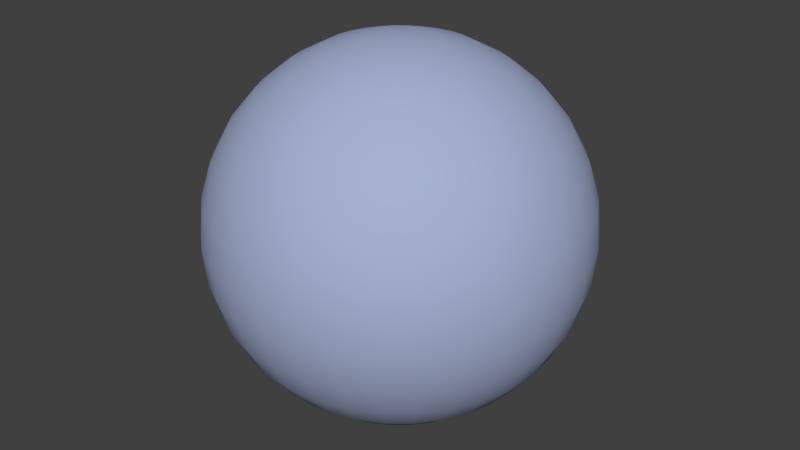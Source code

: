 # Source: player.blend  (saved by Blender 2.76.0; exported with 4.5.12 LTS)
import bpy
from mathutils import Matrix  # noqa: F401  (used for matrix-valued properties, if any)

bpy.ops.wm.read_factory_settings(use_empty=True)
scene = bpy.context.scene
scene.name = 'Scene'

# ---- collections
col_collection_1 = bpy.data.collections.new('Collection 1'); scene.collection.children.link(col_collection_1)

# ---- materials (node trees are filled in below, after node groups)
mat_player = bpy.data.materials.new('Player')
mat_player.alpha_threshold = 0.0
mat_player.diffuse_color = (0.3799, 0.4373, 0.6383, 1.0)
mat_player.roughness = 0.5
mat_player.specular_intensity = 0.0

# ---- material node trees

# ---- world
world_world = bpy.data.worlds.new('World'); scene.world = world_world
world_world.color = (0.05088, 0.05088, 0.05088)
world_world.use_sun_shadow = False
world_world.sun_shadow_jitter_overblur = 0.0
world_world.cycles.sampling_method = 'MANUAL'
world_world.cycles.sample_map_resolution = 256

# ---- meshes
me_sphere = bpy.data.meshes.new('Sphere')
me_sphere.from_pydata([(-0.1951, 0.0, 2.481), (-0.3827, 0.0, 2.424), (-0.5556, 0.0, 2.331), (-0.7071, 0.0, 2.207), (-0.8315, 0.0, 2.056), (-0.9239, 0.0, 1.883), (-0.9808, 0.0, 1.695), (-1.0, 0.0, 1.5), (-0.9808, 0.0, 1.305), (-0.9239, 0.0, 1.117), (-0.8315, 0.0, 0.9444), (-0.7071, 0.0, 0.7929), (-0.5556, 0.0, 0.6685), (-0.3827, 0.0, 0.5761), (-0.1951, 0.0, 0.5192), (-0.1913, 0.03806, 2.481), (-0.3753, 0.07466, 2.424), (-0.5449, 0.1084, 2.331), (-0.6935, 0.1379, 2.207), (-0.8155, 0.1622, 2.056), (-0.9061, 0.1802, 1.883), (-0.9619, 0.1913, 1.695), (-0.9808, 0.1951, 1.5), (-0.9619, 0.1913, 1.305), (-0.9061, 0.1802, 1.117), (-0.8155, 0.1622, 0.9444), (-0.6935, 0.1379, 0.7929), (-0.5449, 0.1084, 0.6685), (-0.3753, 0.07466, 0.5761), (-0.1913, 0.03806, 0.5192), (-0.1802, 0.07466, 2.481), (-0.3536, 0.1464, 2.424), (-0.5133, 0.2126, 2.331), (-0.6533, 0.2706, 2.207), (-0.7682, 0.3182, 2.056), (-0.8536, 0.3536, 1.883), (-0.9061, 0.3753, 1.695), (-0.9239, 0.3827, 1.5), (-0.9061, 0.3753, 1.305), (-0.8536, 0.3536, 1.117), (-0.7682, 0.3182, 0.9444), (-0.6533, 0.2706, 0.7929), (-0.5133, 0.2126, 0.6685), (-0.3536, 0.1464, 0.5761), (-0.1802, 0.07466, 0.5192), (-0.1622, 0.1084, 2.481), (-0.3182, 0.2126, 2.424), (-0.4619, 0.3087, 2.331), (-0.5879, 0.3928, 2.207), (-0.6913, 0.4619, 2.056), (-0.7682, 0.5133, 1.883), (-0.8155, 0.5449, 1.695), (-0.8315, 0.5556, 1.5), (-0.8155, 0.5449, 1.305), (-0.7682, 0.5133, 1.117), (-0.6913, 0.4619, 0.9444), (-0.5879, 0.3928, 0.7929), (-0.4619, 0.3087, 0.6685), (-0.3182, 0.2126, 0.5761), (-0.1622, 0.1084, 0.5192), (-0.1379, 0.1379, 2.481), (-0.2706, 0.2706, 2.424), (-0.3928, 0.3928, 2.331), (-0.5, 0.5, 2.207), (-0.5879, 0.5879, 2.056), (-0.6533, 0.6533, 1.883), (-0.6935, 0.6935, 1.695), (-0.7071, 0.7071, 1.5), (-0.6935, 0.6935, 1.305), (-0.6533, 0.6533, 1.117), (-0.5879, 0.5879, 0.9444), (-0.5, 0.5, 0.7929), (-0.3928, 0.3928, 0.6685), (-0.2706, 0.2706, 0.5761), (-0.1379, 0.1379, 0.5192), (-0.1084, 0.1622, 2.481), (-0.2126, 0.3182, 2.424), (-0.3087, 0.4619, 2.331), (-0.3928, 0.5879, 2.207), (-0.4619, 0.6913, 2.056), (-0.5133, 0.7682, 1.883), (-0.5449, 0.8155, 1.695), (-0.5556, 0.8315, 1.5), (-0.5449, 0.8155, 1.305), (-0.5133, 0.7682, 1.117), (-0.4619, 0.6913, 0.9444), (-0.3928, 0.5879, 0.7929), (-0.3087, 0.4619, 0.6685), (-0.2126, 0.3182, 0.5761), (-0.1084, 0.1622, 0.5192), (-0.07466, 0.1802, 2.481), (-0.1464, 0.3536, 2.424), (-0.2126, 0.5133, 2.331), (-0.2706, 0.6533, 2.207), (-0.3182, 0.7682, 2.056), (-0.3536, 0.8536, 1.883), (-0.3753, 0.9061, 1.695), (-0.3827, 0.9239, 1.5), (-0.3753, 0.9061, 1.305), (-0.3536, 0.8536, 1.117), (-0.3182, 0.7682, 0.9444), (-0.2706, 0.6533, 0.7929), (-0.2126, 0.5133, 0.6685), (-0.1464, 0.3536, 0.5761), (-0.07466, 0.1802, 0.5192), (-0.03806, 0.1913, 2.481), (-0.07466, 0.3753, 2.424), (-0.1084, 0.5449, 2.331), (-0.1379, 0.6935, 2.207), (-0.1622, 0.8155, 2.056), (-0.1802, 0.9061, 1.883), (-0.1913, 0.9619, 1.695), (-0.1951, 0.9808, 1.5), (-0.1913, 0.9619, 1.305), (-0.1802, 0.9061, 1.117), (-0.1622, 0.8155, 0.9444), (-0.1379, 0.6935, 0.7929), (-0.1084, 0.5449, 0.6685), (-0.07466, 0.3753, 0.5761), (-0.03806, 0.1913, 0.5192), (3.266e-07, 0.1951, 2.481), (3.192e-07, 0.3827, 2.424), (3.117e-07, 0.5556, 2.331), (3.192e-07, 0.7071, 2.207), (3.341e-07, 0.8315, 2.056), (2.745e-07, 0.9239, 1.883), (3.937e-07, 0.9808, 1.695), (3.788e-07, 1.0, 1.5), (3.937e-07, 0.9808, 1.305), (2.298e-07, 0.9239, 1.117), (3.341e-07, 0.8315, 0.9444), (3.192e-07, 0.7071, 0.7929), (3.415e-07, 0.5556, 0.6685), (3.043e-07, 0.3827, 0.5761), (3.08e-07, 0.1951, 0.5192), (0.03806, 0.1913, 2.481), (0.07466, 0.3753, 2.424), (0.1084, 0.5449, 2.331), (0.138, 0.6935, 2.207), (0.1622, 0.8155, 2.056), (0.1802, 0.9061, 1.883), (0.1913, 0.9619, 1.695), (0.1951, 0.9808, 1.5), (0.1913, 0.9619, 1.305), (0.1802, 0.9061, 1.117), (0.1622, 0.8155, 0.9444), (0.138, 0.6935, 0.7929), (0.1084, 0.5449, 0.6685), (0.07466, 0.3753, 0.5761), (0.03806, 0.1913, 0.5192), (0.07466, 0.1802, 2.481), (0.1464, 0.3536, 2.424), (0.2126, 0.5133, 2.331), (0.2706, 0.6533, 2.207), (0.3182, 0.7682, 2.056), (0.3536, 0.8536, 1.883), (0.3753, 0.9061, 1.695), (0.3827, 0.9239, 1.5), (0.3753, 0.9061, 1.305), (0.3536, 0.8536, 1.117), (0.3182, 0.7682, 0.9444), (0.2706, 0.6533, 0.7929), (0.2126, 0.5133, 0.6685), (0.1464, 0.3536, 0.5761), (0.07466, 0.1802, 0.5192), (0.1084, 0.1622, 2.481), (0.2126, 0.3182, 2.424), (0.3087, 0.4619, 2.331), (0.3928, 0.5879, 2.207), (0.4619, 0.6913, 2.056), (0.5133, 0.7682, 1.883), (0.5449, 0.8155, 1.695), (0.5556, 0.8315, 1.5), (0.5449, 0.8155, 1.305), (0.5133, 0.7682, 1.117), (0.4619, 0.6913, 0.9444), (0.3928, 0.5879, 0.7929), (0.3087, 0.4619, 0.6685), (0.2126, 0.3182, 0.5761), (0.1084, 0.1622, 0.5192), (0.138, 0.1379, 2.481), (0.2706, 0.2706, 2.424), (0.3928, 0.3928, 2.331), (0.5, 0.5, 2.207), (0.5879, 0.5879, 2.056), (0.6533, 0.6533, 1.883), (0.6935, 0.6935, 1.695), (0.7071, 0.7071, 1.5), (0.6935, 0.6935, 1.305), (0.6533, 0.6533, 1.117), (0.5879, 0.5879, 0.9444), (0.5, 0.5, 0.7929), (0.3928, 0.3928, 0.6685), (0.2706, 0.2706, 0.5761), (0.138, 0.1379, 0.5192), (0.1622, 0.1084, 2.481), (0.3182, 0.2126, 2.424), (0.4619, 0.3087, 2.331), (0.5879, 0.3928, 2.207), (0.6913, 0.4619, 2.056), (0.7682, 0.5133, 1.883), (0.8155, 0.5449, 1.695), (0.8315, 0.5556, 1.5), (0.8155, 0.5449, 1.305), (0.7682, 0.5133, 1.117), (0.6913, 0.4619, 0.9444), (0.5879, 0.3928, 0.7929), (0.4619, 0.3087, 0.6685), (0.3182, 0.2126, 0.5761), (0.1622, 0.1084, 0.5192), (0.1802, 0.07466, 2.481), (0.3536, 0.1464, 2.424), (0.5133, 0.2126, 2.331), (0.6533, 0.2706, 2.207), (0.7682, 0.3182, 2.056), (0.8536, 0.3536, 1.883), (0.9061, 0.3753, 1.695), (0.9239, 0.3827, 1.5), (0.9061, 0.3753, 1.305), (0.8536, 0.3536, 1.117), (0.7682, 0.3182, 0.9444), (0.6533, 0.2706, 0.7929), (0.5133, 0.2126, 0.6685), (0.3536, 0.1464, 0.5761), (0.1802, 0.07466, 0.5192), (0.1913, 0.03806, 2.481), (0.3753, 0.07466, 2.424), (0.5449, 0.1084, 2.331), (0.6935, 0.1379, 2.207), (0.8155, 0.1622, 2.056), (0.9061, 0.1802, 1.883), (0.9619, 0.1913, 1.695), (0.9808, 0.1951, 1.5), (0.9619, 0.1913, 1.305), (0.9061, 0.1802, 1.117), (0.8155, 0.1622, 0.9444), (0.6935, 0.1379, 0.7929), (0.5449, 0.1084, 0.6685), (0.3753, 0.07466, 0.5761), (0.1913, 0.03806, 0.5192), (0.1951, -7.212e-09, 2.481), (0.3827, 4.122e-08, 2.424), (0.5556, 2.632e-08, 2.331), (0.7071, -2.584e-08, 2.207), (0.8315, -8.544e-08, 2.056), (0.9239, 6.357e-08, 1.883), (0.9808, -8.544e-08, 1.695), (1.0, -1.003e-07, 1.5), (0.9808, -8.544e-08, 1.305), (0.9239, 6.357e-08, 1.117), (0.8315, -8.544e-08, 0.9444), (0.7071, -2.584e-08, 0.7929), (0.5556, -1.094e-08, 0.6685), (0.3827, 3.964e-09, 0.5761), (0.1951, 3.964e-09, 0.5192), (0.1913, -0.03806, 2.481), (0.3753, -0.07466, 2.424), (0.5449, -0.1084, 2.331), (0.6935, -0.1379, 2.207), (0.8155, -0.1622, 2.056), (0.9061, -0.1802, 1.883), (0.9619, -0.1913, 1.695), (0.9808, -0.1951, 1.5), (0.9619, -0.1913, 1.305), (0.9061, -0.1802, 1.117), (0.8155, -0.1622, 0.9444), (0.6935, -0.1379, 0.7929), (0.5449, -0.1084, 0.6685), (0.3753, -0.07466, 0.5761), (0.1913, -0.03806, 0.5192), (0.1802, -0.07466, 2.481), (0.3536, -0.1464, 2.424), (0.5133, -0.2126, 2.331), (0.6533, -0.2706, 2.207), (0.7682, -0.3182, 2.056), (0.8536, -0.3536, 1.883), (0.9061, -0.3753, 1.695), (0.9239, -0.3827, 1.5), (0.9061, -0.3753, 1.305), (0.8536, -0.3536, 1.117), (0.7682, -0.3182, 0.9444), (0.6533, -0.2706, 0.7929), (0.5133, -0.2126, 0.6685), (0.3536, -0.1464, 0.5761), (0.1802, -0.07466, 0.5192), (0.1622, -0.1084, 2.481), (0.3182, -0.2126, 2.424), (0.4619, -0.3087, 2.331), (0.5879, -0.3928, 2.207), (0.6913, -0.4619, 2.056), (0.7682, -0.5133, 1.883), (0.8155, -0.5449, 1.695), (0.8315, -0.5556, 1.5), (0.8155, -0.5449, 1.305), (0.7682, -0.5133, 1.117), (0.6913, -0.4619, 0.9444), (0.5879, -0.3928, 0.7929), (0.4619, -0.3087, 0.6685), (0.3182, -0.2126, 0.5761), (0.1622, -0.1084, 0.5192), (0.138, -0.1379, 2.481), (0.2706, -0.2706, 2.424), (0.3928, -0.3928, 2.331), (0.5, -0.5, 2.207), (0.5879, -0.5879, 2.056), (0.6533, -0.6533, 1.883), (0.6935, -0.6935, 1.695), (0.7071, -0.7071, 1.5), (0.6935, -0.6935, 1.305), (0.6533, -0.6533, 1.117), (0.5879, -0.5879, 0.9444), (0.5, -0.5, 0.7929), (0.3928, -0.3928, 0.6685), (0.2706, -0.2706, 0.5761), (0.1379, -0.1379, 0.5192), (0.1084, -0.1622, 2.481), (0.2126, -0.3182, 2.424), (0.3087, -0.4619, 2.331), (0.3928, -0.5879, 2.207), (0.4619, -0.6913, 2.056), (0.5133, -0.7682, 1.883), (0.5449, -0.8155, 1.695), (0.5556, -0.8315, 1.5), (0.5449, -0.8155, 1.305), (0.5133, -0.7682, 1.117), (0.4619, -0.6913, 0.9444), (0.3928, -0.5879, 0.7929), (0.3087, -0.4619, 0.6685), (0.2126, -0.3182, 0.5761), (0.1084, -0.1622, 0.5192), (3.258e-07, 0.0, 0.5), (0.07466, -0.1802, 2.481), (0.1464, -0.3536, 2.424), (0.2126, -0.5133, 2.331), (0.2706, -0.6533, 2.207), (0.3182, -0.7682, 2.056), (0.3536, -0.8536, 1.883), (0.3753, -0.9061, 1.695), (0.3827, -0.9239, 1.5), (0.3753, -0.9061, 1.305), (0.3536, -0.8536, 1.117), (0.3182, -0.7682, 0.9444), (0.2706, -0.6533, 0.7929), (0.2126, -0.5133, 0.6685), (0.1464, -0.3536, 0.5761), (0.07466, -0.1802, 0.5192), (0.03806, -0.1913, 2.481), (0.07466, -0.3753, 2.424), (0.1084, -0.5449, 2.331), (0.1379, -0.6935, 2.207), (0.1622, -0.8155, 2.056), (0.1802, -0.9061, 1.883), (0.1913, -0.9619, 1.695), (0.1951, -0.9808, 1.5), (0.1913, -0.9619, 1.305), (0.1802, -0.9061, 1.117), (0.1622, -0.8155, 0.9444), (0.1379, -0.6935, 0.7929), (0.1084, -0.5449, 0.6685), (0.07466, -0.3753, 0.5761), (0.03806, -0.1913, 0.5192), (3.117e-07, -0.1951, 2.481), (2.819e-07, -0.3827, 2.424), (2.819e-07, -0.5556, 2.331), (1.851e-07, -0.7071, 2.207), (1.404e-07, -0.8315, 2.056), (3.192e-07, -0.9239, 1.883), (9.567e-08, -0.9808, 1.695), (1.404e-07, -1.0, 1.5), (9.567e-08, -0.9808, 1.305), (3.192e-07, -0.9239, 1.117), (1.404e-07, -0.8315, 0.9444), (1.851e-07, -0.7071, 0.7929), (2.596e-07, -0.5556, 0.6685), (2.521e-07, -0.3827, 0.5761), (3.155e-07, -0.1951, 0.5192), (-0.03806, -0.1913, 2.481), (-0.07466, -0.3753, 2.424), (-0.1084, -0.5449, 2.331), (-0.1379, -0.6935, 2.207), (-0.1622, -0.8155, 2.056), (-0.1802, -0.9061, 1.883), (-0.1913, -0.9619, 1.695), (-0.1951, -0.9808, 1.5), (-0.1913, -0.9619, 1.305), (-0.1802, -0.9061, 1.117), (-0.1622, -0.8155, 0.9444), (-0.1379, -0.6935, 0.7929), (-0.1084, -0.5449, 0.6685), (-0.07466, -0.3753, 0.5761), (-0.03806, -0.1913, 0.5192), (-0.07466, -0.1802, 2.481), (-0.1464, -0.3536, 2.424), (-0.2126, -0.5133, 2.331), (-0.2706, -0.6533, 2.207), (-0.3182, -0.7682, 2.056), (-0.3536, -0.8536, 1.883), (-0.3753, -0.9061, 1.695), (-0.3827, -0.9239, 1.5), (-0.3753, -0.9061, 1.305), (-0.3536, -0.8536, 1.117), (-0.3182, -0.7682, 0.9444), (-0.2706, -0.6533, 0.7929), (-0.2126, -0.5133, 0.6685), (-0.1464, -0.3536, 0.5761), (-0.07466, -0.1802, 0.5192), (-0.1084, -0.1622, 2.481), (-0.2126, -0.3182, 2.424), (-0.3087, -0.4619, 2.331), (-0.3928, -0.5879, 2.207), (-0.4619, -0.6913, 2.056), (-0.5133, -0.7682, 1.883), (-0.5449, -0.8155, 1.695), (-0.5556, -0.8315, 1.5), (-0.5449, -0.8155, 1.305), (-0.5133, -0.7682, 1.117), (-0.4619, -0.6913, 0.9444), (-0.3928, -0.5879, 0.7929), (-0.3087, -0.4619, 0.6685), (-0.2126, -0.3182, 0.5761), (-0.1084, -0.1622, 0.5192), (-0.1379, -0.1379, 2.481), (-0.2706, -0.2706, 2.424), (-0.3928, -0.3928, 2.331), (-0.5, -0.5, 2.207), (-0.5879, -0.5879, 2.056), (-0.6533, -0.6533, 1.883), (-0.6935, -0.6935, 1.695), (-0.7071, -0.7071, 1.5), (-0.6935, -0.6935, 1.305), (-0.6533, -0.6533, 1.117), (-0.5879, -0.5879, 0.9444), (-0.5, -0.5, 0.7929), (-0.3928, -0.3928, 0.6685), (-0.2706, -0.2706, 0.5761), (-0.1379, -0.1379, 0.5192), (-0.1622, -0.1084, 2.481), (-0.3182, -0.2126, 2.424), (-0.4619, -0.3087, 2.331), (-0.5879, -0.3928, 2.207), (-0.6913, -0.4619, 2.056), (-0.7682, -0.5133, 1.883), (-0.8155, -0.5449, 1.695), (-0.8315, -0.5556, 1.5), (-0.8155, -0.5449, 1.305), (-0.7682, -0.5133, 1.117), (-0.6913, -0.4619, 0.9444), (-0.5879, -0.3928, 0.7929), (-0.4619, -0.3087, 0.6685), (-0.3182, -0.2126, 0.5761), (-0.1622, -0.1084, 0.5192), (2.48e-08, -1.247e-07, 2.5), (-0.1802, -0.07466, 2.481), (-0.3536, -0.1464, 2.424), (-0.5133, -0.2126, 2.331), (-0.6533, -0.2706, 2.207), (-0.7682, -0.3182, 2.056), (-0.8536, -0.3536, 1.883), (-0.9061, -0.3753, 1.695), (-0.9239, -0.3827, 1.5), (-0.9061, -0.3753, 1.305), (-0.8536, -0.3536, 1.117), (-0.7682, -0.3182, 0.9444), (-0.6533, -0.2706, 0.7929), (-0.5133, -0.2126, 0.6685), (-0.3536, -0.1464, 0.5761), (-0.1802, -0.07466, 0.5192), (-0.1913, -0.03806, 2.481), (-0.3753, -0.07466, 2.424), (-0.5449, -0.1084, 2.331), (-0.6935, -0.1379, 2.207), (-0.8155, -0.1622, 2.056), (-0.9061, -0.1802, 1.883), (-0.9619, -0.1913, 1.695), (-0.9808, -0.1951, 1.5), (-0.9619, -0.1913, 1.305), (-0.9061, -0.1802, 1.117), (-0.8155, -0.1622, 0.9444), (-0.6935, -0.1379, 0.7929), (-0.5449, -0.1084, 0.6685), (-0.3753, -0.07466, 0.5761), (-0.1913, -0.03806, 0.5192)], [], [(7, 6, 21, 22), (8, 7, 22, 23), (1, 0, 15, 16), (9, 8, 23, 24), (2, 1, 16, 17), (10, 9, 24, 25), (3, 2, 17, 18), (11, 10, 25, 26), (4, 3, 18, 19), (12, 11, 26, 27), (5, 4, 19, 20), (13, 12, 27, 28), (6, 5, 20, 21), (14, 13, 28, 29), (21, 20, 35, 36), (29, 28, 43, 44), (22, 21, 36, 37), (23, 22, 37, 38), (16, 15, 30, 31), (24, 23, 38, 39), (17, 16, 31, 32), (25, 24, 39, 40), (18, 17, 32, 33), (26, 25, 40, 41), (19, 18, 33, 34), (27, 26, 41, 42), (20, 19, 34, 35), (28, 27, 42, 43), (40, 39, 54, 55), (33, 32, 47, 48), (41, 40, 55, 56), (34, 33, 48, 49), (42, 41, 56, 57), (35, 34, 49, 50), (43, 42, 57, 58), (36, 35, 50, 51), (44, 43, 58, 59), (37, 36, 51, 52), (38, 37, 52, 53), (31, 30, 45, 46), (39, 38, 53, 54), (32, 31, 46, 47), (59, 58, 73, 74), (52, 51, 66, 67), (53, 52, 67, 68), (46, 45, 60, 61), (54, 53, 68, 69), (47, 46, 61, 62), (55, 54, 69, 70), (48, 47, 62, 63), (56, 55, 70, 71), (49, 48, 63, 64), (57, 56, 71, 72), (50, 49, 64, 65), (58, 57, 72, 73), (51, 50, 65, 66), (63, 62, 77, 78), (71, 70, 85, 86), (64, 63, 78, 79), (72, 71, 86, 87), (65, 64, 79, 80), (73, 72, 87, 88), (66, 65, 80, 81), (74, 73, 88, 89), (67, 66, 81, 82), (68, 67, 82, 83), (61, 60, 75, 76), (69, 68, 83, 84), (62, 61, 76, 77), (70, 69, 84, 85), (82, 81, 96, 97), (83, 82, 97, 98), (76, 75, 90, 91), (84, 83, 98, 99), (77, 76, 91, 92), (85, 84, 99, 100), (78, 77, 92, 93), (86, 85, 100, 101), (79, 78, 93, 94), (87, 86, 101, 102), (80, 79, 94, 95), (88, 87, 102, 103), (81, 80, 95, 96), (89, 88, 103, 104), (101, 100, 115, 116), (94, 93, 108, 109), (102, 101, 116, 117), (95, 94, 109, 110), (103, 102, 117, 118), (96, 95, 110, 111), (104, 103, 118, 119), (97, 96, 111, 112), (98, 97, 112, 113), (91, 90, 105, 106), (99, 98, 113, 114), (92, 91, 106, 107), (100, 99, 114, 115), (93, 92, 107, 108), (113, 112, 127, 128), (106, 105, 120, 121), (114, 113, 128, 129), (107, 106, 121, 122), (115, 114, 129, 130), (108, 107, 122, 123), (116, 115, 130, 131), (109, 108, 123, 124), (117, 116, 131, 132), (110, 109, 124, 125), (118, 117, 132, 133), (111, 110, 125, 126), (119, 118, 133, 134), (112, 111, 126, 127), (132, 131, 146, 147), (125, 124, 139, 140), (133, 132, 147, 148), (126, 125, 140, 141), (134, 133, 148, 149), (127, 126, 141, 142), (128, 127, 142, 143), (121, 120, 135, 136), (129, 128, 143, 144), (122, 121, 136, 137), (130, 129, 144, 145), (123, 122, 137, 138), (131, 130, 145, 146), (124, 123, 138, 139), (136, 135, 150, 151), (144, 143, 158, 159), (137, 136, 151, 152), (145, 144, 159, 160), (138, 137, 152, 153), (146, 145, 160, 161), (139, 138, 153, 154), (147, 146, 161, 162), (140, 139, 154, 155), (148, 147, 162, 163), (141, 140, 155, 156), (149, 148, 163, 164), (142, 141, 156, 157), (143, 142, 157, 158), (155, 154, 169, 170), (163, 162, 177, 178), (156, 155, 170, 171), (164, 163, 178, 179), (157, 156, 171, 172), (158, 157, 172, 173), (151, 150, 165, 166), (159, 158, 173, 174), (152, 151, 166, 167), (160, 159, 174, 175), (153, 152, 167, 168), (161, 160, 175, 176), (154, 153, 168, 169), (162, 161, 176, 177), (174, 173, 188, 189), (167, 166, 181, 182), (175, 174, 189, 190), (168, 167, 182, 183), (176, 175, 190, 191), (169, 168, 183, 184), (177, 176, 191, 192), (170, 169, 184, 185), (178, 177, 192, 193), (171, 170, 185, 186), (179, 178, 193, 194), (172, 171, 186, 187), (173, 172, 187, 188), (166, 165, 180, 181), (193, 192, 207, 208), (186, 185, 200, 201), (194, 193, 208, 209), (187, 186, 201, 202), (188, 187, 202, 203), (181, 180, 195, 196), (189, 188, 203, 204), (182, 181, 196, 197), (190, 189, 204, 205), (183, 182, 197, 198), (191, 190, 205, 206), (184, 183, 198, 199), (192, 191, 206, 207), (185, 184, 199, 200), (197, 196, 211, 212), (205, 204, 219, 220), (198, 197, 212, 213), (206, 205, 220, 221), (199, 198, 213, 214), (207, 206, 221, 222), (200, 199, 214, 215), (208, 207, 222, 223), (201, 200, 215, 216), (209, 208, 223, 224), (202, 201, 216, 217), (203, 202, 217, 218), (196, 195, 210, 211), (204, 203, 218, 219), (216, 215, 230, 231), (224, 223, 238, 239), (217, 216, 231, 232), (218, 217, 232, 233), (211, 210, 225, 226), (219, 218, 233, 234), (212, 211, 226, 227), (220, 219, 234, 235), (213, 212, 227, 228), (221, 220, 235, 236), (214, 213, 228, 229), (222, 221, 236, 237), (215, 214, 229, 230), (223, 222, 237, 238), (235, 234, 249, 250), (228, 227, 242, 243), (236, 235, 250, 251), (229, 228, 243, 244), (237, 236, 251, 252), (230, 229, 244, 245), (238, 237, 252, 253), (231, 230, 245, 246), (239, 238, 253, 254), (232, 231, 246, 247), (233, 232, 247, 248), (226, 225, 240, 241), (234, 233, 248, 249), (227, 226, 241, 242), (254, 253, 268, 269), (247, 246, 261, 262), (248, 247, 262, 263), (241, 240, 255, 256), (249, 248, 263, 264), (242, 241, 256, 257), (250, 249, 264, 265), (243, 242, 257, 258), (251, 250, 265, 266), (244, 243, 258, 259), (252, 251, 266, 267), (245, 244, 259, 260), (253, 252, 267, 268), (246, 245, 260, 261), (266, 265, 280, 281), (259, 258, 273, 274), (267, 266, 281, 282), (260, 259, 274, 275), (268, 267, 282, 283), (261, 260, 275, 276), (269, 268, 283, 284), (262, 261, 276, 277), (263, 262, 277, 278), (256, 255, 270, 271), (264, 263, 278, 279), (257, 256, 271, 272), (265, 264, 279, 280), (258, 257, 272, 273), (278, 277, 292, 293), (271, 270, 285, 286), (279, 278, 293, 294), (272, 271, 286, 287), (280, 279, 294, 295), (273, 272, 287, 288), (281, 280, 295, 296), (274, 273, 288, 289), (282, 281, 296, 297), (275, 274, 289, 290), (283, 282, 297, 298), (276, 275, 290, 291), (284, 283, 298, 299), (277, 276, 291, 292), (289, 288, 303, 304), (297, 296, 311, 312), (290, 289, 304, 305), (298, 297, 312, 313), (291, 290, 305, 306), (299, 298, 313, 314), (292, 291, 306, 307), (293, 292, 307, 308), (286, 285, 300, 301), (294, 293, 308, 309), (287, 286, 301, 302), (295, 294, 309, 310), (288, 287, 302, 303), (296, 295, 310, 311), (308, 307, 322, 323), (301, 300, 315, 316), (309, 308, 323, 324), (302, 301, 316, 317), (310, 309, 324, 325), (303, 302, 317, 318), (311, 310, 325, 326), (304, 303, 318, 319), (312, 311, 326, 327), (305, 304, 319, 320), (313, 312, 327, 328), (306, 305, 320, 321), (314, 313, 328, 329), (307, 306, 321, 322), (327, 326, 342, 343), (320, 319, 335, 336), (328, 327, 343, 344), (321, 320, 336, 337), (329, 328, 344, 345), (322, 321, 337, 338), (323, 322, 338, 339), (316, 315, 331, 332), (324, 323, 339, 340), (317, 316, 332, 333), (325, 324, 340, 341), (318, 317, 333, 334), (326, 325, 341, 342), (319, 318, 334, 335), (332, 331, 346, 347), (340, 339, 354, 355), (333, 332, 347, 348), (341, 340, 355, 356), (334, 333, 348, 349), (342, 341, 356, 357), (335, 334, 349, 350), (343, 342, 357, 358), (336, 335, 350, 351), (344, 343, 358, 359), (337, 336, 351, 352), (345, 344, 359, 360), (338, 337, 352, 353), (339, 338, 353, 354), (351, 350, 365, 366), (359, 358, 373, 374), (352, 351, 366, 367), (360, 359, 374, 375), (353, 352, 367, 368), (354, 353, 368, 369), (347, 346, 361, 362), (355, 354, 369, 370), (348, 347, 362, 363), (356, 355, 370, 371), (349, 348, 363, 364), (357, 356, 371, 372), (350, 349, 364, 365), (358, 357, 372, 373), (370, 369, 384, 385), (363, 362, 377, 378), (371, 370, 385, 386), (364, 363, 378, 379), (372, 371, 386, 387), (365, 364, 379, 380), (373, 372, 387, 388), (366, 365, 380, 381), (374, 373, 388, 389), (367, 366, 381, 382), (375, 374, 389, 390), (368, 367, 382, 383), (369, 368, 383, 384), (362, 361, 376, 377), (389, 388, 403, 404), (382, 381, 396, 397), (390, 389, 404, 405), (383, 382, 397, 398), (384, 383, 398, 399), (377, 376, 391, 392), (385, 384, 399, 400), (378, 377, 392, 393), (386, 385, 400, 401), (379, 378, 393, 394), (387, 386, 401, 402), (380, 379, 394, 395), (388, 387, 402, 403), (381, 380, 395, 396), (401, 400, 415, 416), (394, 393, 408, 409), (402, 401, 416, 417), (395, 394, 409, 410), (403, 402, 417, 418), (396, 395, 410, 411), (404, 403, 418, 419), (397, 396, 411, 412), (405, 404, 419, 420), (398, 397, 412, 413), (399, 398, 413, 414), (392, 391, 406, 407), (400, 399, 414, 415), (393, 392, 407, 408), (420, 419, 434, 435), (413, 412, 427, 428), (414, 413, 428, 429), (407, 406, 421, 422), (415, 414, 429, 430), (408, 407, 422, 423), (416, 415, 430, 431), (409, 408, 423, 424), (417, 416, 431, 432), (410, 409, 424, 425), (418, 417, 432, 433), (411, 410, 425, 426), (419, 418, 433, 434), (412, 411, 426, 427), (424, 423, 438, 439), (432, 431, 446, 447), (425, 424, 439, 440), (433, 432, 447, 448), (426, 425, 440, 441), (434, 433, 448, 449), (427, 426, 441, 442), (435, 434, 449, 450), (428, 427, 442, 443), (429, 428, 443, 444), (422, 421, 436, 437), (430, 429, 444, 445), (423, 422, 437, 438), (431, 430, 445, 446), (443, 442, 458, 459), (444, 443, 459, 460), (437, 436, 452, 453), (445, 444, 460, 461), (438, 437, 453, 454), (446, 445, 461, 462), (439, 438, 454, 455), (447, 446, 462, 463), (440, 439, 455, 456), (448, 447, 463, 464), (441, 440, 456, 457), (449, 448, 464, 465), (442, 441, 457, 458), (450, 449, 465, 466), (463, 462, 477, 478), (456, 455, 470, 471), (464, 463, 478, 479), (457, 456, 471, 472), (465, 464, 479, 480), (458, 457, 472, 473), (466, 465, 480, 481), (459, 458, 473, 474), (460, 459, 474, 475), (453, 452, 467, 468), (461, 460, 475, 476), (454, 453, 468, 469), (462, 461, 476, 477), (455, 454, 469, 470), (0, 451, 15), (330, 14, 29), (15, 451, 30), (330, 29, 44), (30, 451, 45), (330, 44, 59), (45, 451, 60), (330, 59, 74), (60, 451, 75), (330, 74, 89), (75, 451, 90), (330, 89, 104), (90, 451, 105), (330, 104, 119), (330, 119, 134), (105, 451, 120), (120, 451, 135), (330, 134, 149), (135, 451, 150), (330, 149, 164), (150, 451, 165), (330, 164, 179), (165, 451, 180), (330, 179, 194), (180, 451, 195), (330, 194, 209), (195, 451, 210), (330, 209, 224), (210, 451, 225), (330, 224, 239), (225, 451, 240), (330, 239, 254), (240, 451, 255), (330, 254, 269), (255, 451, 270), (330, 269, 284), (270, 451, 285), (330, 284, 299), (285, 451, 300), (330, 299, 314), (300, 451, 315), (330, 314, 329), (315, 451, 331), (330, 329, 345), (331, 451, 346), (330, 345, 360), (346, 451, 361), (330, 360, 375), (361, 451, 376), (330, 375, 390), (376, 451, 391), (330, 390, 405), (391, 451, 406), (330, 405, 420), (406, 451, 421), (330, 420, 435), (421, 451, 436), (330, 435, 450), (436, 451, 452), (330, 450, 466), (452, 451, 467), (330, 466, 481), (467, 451, 0), (330, 481, 14), (475, 474, 7, 8), (468, 467, 0, 1), (476, 475, 8, 9), (469, 468, 1, 2), (477, 476, 9, 10), (470, 469, 2, 3), (478, 477, 10, 11), (471, 470, 3, 4), (479, 478, 11, 12), (472, 471, 4, 5), (480, 479, 12, 13), (473, 472, 5, 6), (481, 480, 13, 14), (474, 473, 6, 7)])
me_sphere.polygons.foreach_set('use_smooth', [True] * 512)
me_sphere.materials.append(mat_player)
me_sphere.use_remesh_preserve_volume = False
me_sphere.use_remesh_preserve_attributes = False
me_sphere.use_mirror_vertex_groups = False
me_sphere.update()

# ---- objects
ob_player = bpy.data.objects.new('Player', me_sphere)

# ---- transforms, parenting, visibility, modifiers, constraints
ob_player.location = (0.0, 0.0, 0.0)
ob_player.lineart.crease_threshold = 0.0

# ---- collection membership
col_collection_1.objects.link(ob_player)

# ---- scene / render settings (as saved in the file)
scene.frame_start = 1; scene.frame_end = 250; scene.frame_set(1)
scene.render.engine = 'BLENDER_EEVEE_NEXT'
scene.render.resolution_percentage = 50
scene.render.dither_intensity = 0.0
scene.cycles.use_denoising = False
scene.cycles.samples = 10
scene.cycles.sampling_pattern = 'TABULATED_SOBOL'
scene.cycles.light_sampling_threshold = 0.0
scene.cycles.use_adaptive_sampling = False
scene.cycles.use_light_tree = False
scene.cycles.blur_glossy = 0.0
scene.cycles.pixel_filter_type = 'GAUSSIAN'
scene.cycles.sample_clamp_indirect = 0.0
scene.view_settings.view_transform = 'Standard'
bpy.context.view_layer.update()

# ---- added for rendering (the .blend has no active camera and no usable light): camera, sun
cam_auto = bpy.data.cameras.new('AutoCamera')
cam_auto.lens = 50.0
cam_auto.sensor_width = 36.0
cam_auto.clip_end = 1000.0
ob_auto_camera = bpy.data.objects.new('AutoCamera', cam_auto)
scene.collection.objects.link(ob_auto_camera)
ob_auto_camera.location = (3.20507, -3.84609, 4.06406)
ob_auto_camera.rotation_euler = (1.09748, -7.21219e-08, 0.694738)
scene.camera = ob_auto_camera
light_auto_sun = bpy.data.lights.new('AutoSun', 'SUN')
light_auto_sun.energy = 3.0
light_auto_sun.angle = 0.0523599
ob_auto_sun = bpy.data.objects.new('AutoSun', light_auto_sun)
scene.collection.objects.link(ob_auto_sun)
ob_auto_sun.rotation_euler = (0.872665, 0.174533, 0.523599)
bpy.context.view_layer.update()
